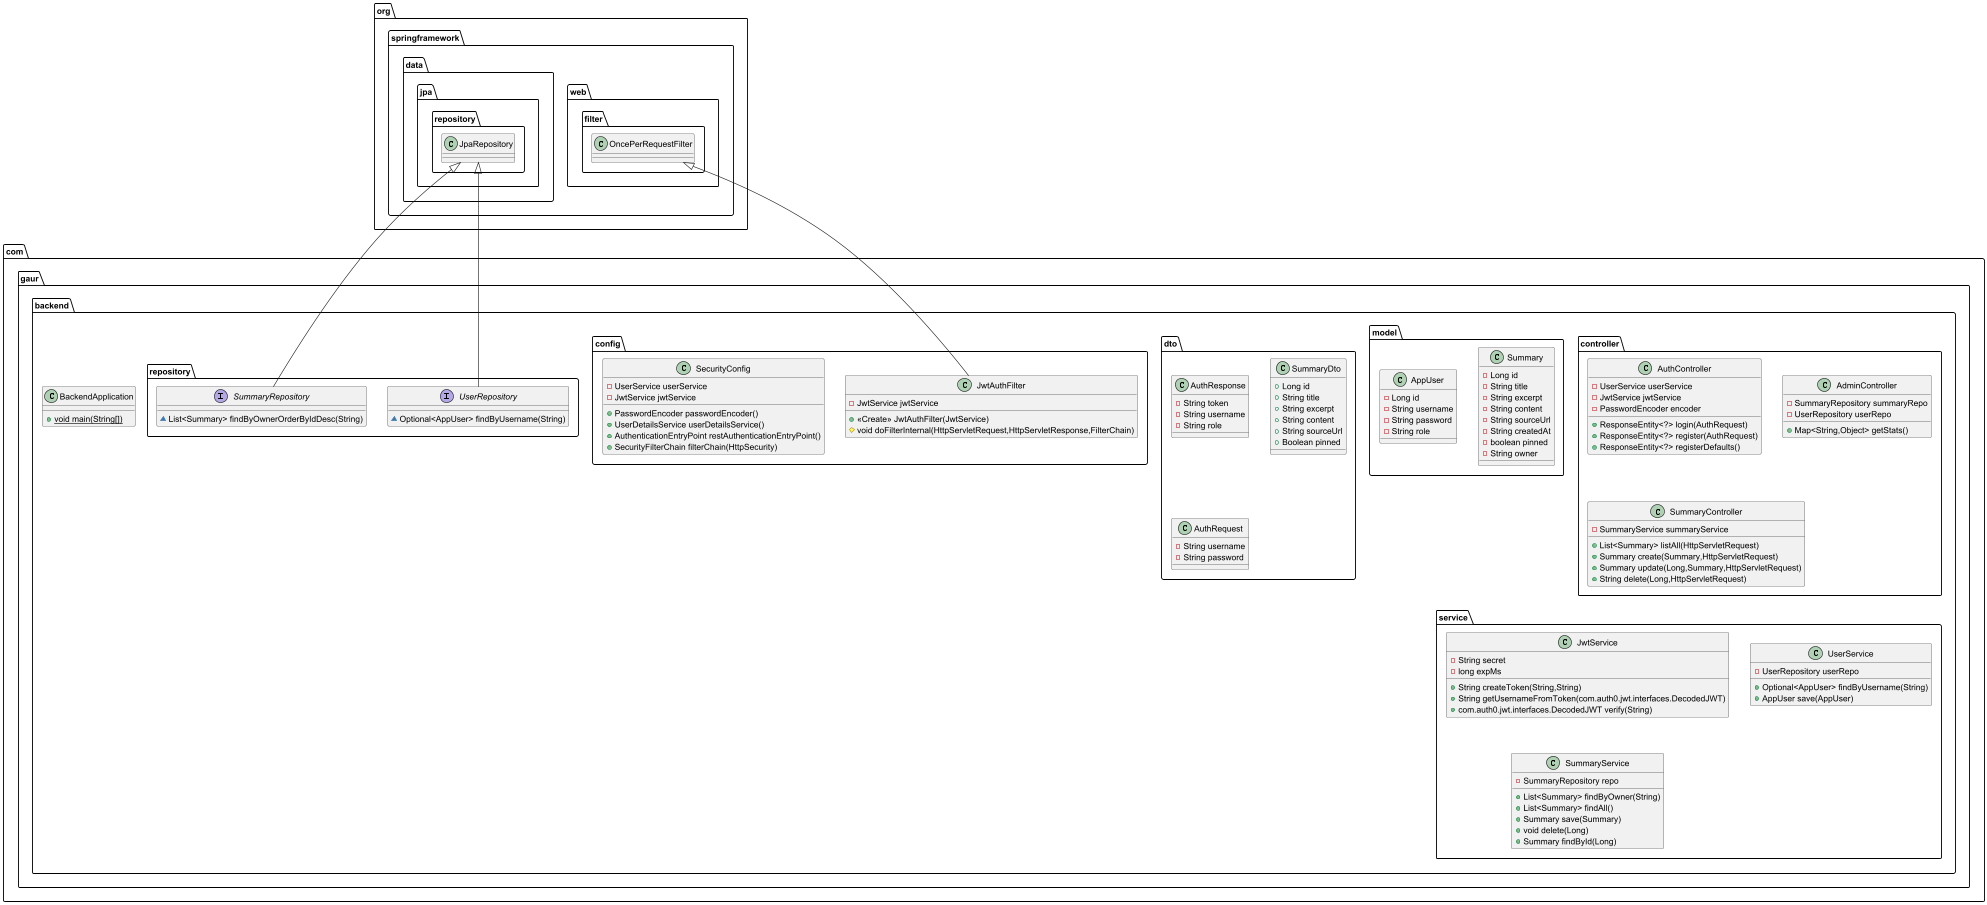

The diagram above was rendered by PlantUML. Its source (embedded in the PNG):
@startuml
class com.gaur.backend.controller.AuthController {
- UserService userService
- JwtService jwtService
- PasswordEncoder encoder
+ ResponseEntity<?> login(AuthRequest)
+ ResponseEntity<?> register(AuthRequest)
+ ResponseEntity<?> registerDefaults()
}


class com.gaur.backend.model.Summary {
- Long id
- String title
- String excerpt
- String content
- String sourceUrl
- String createdAt
- boolean pinned
- String owner
}

class com.gaur.backend.model.AppUser {
- Long id
- String username
- String password
- String role
}

class com.gaur.backend.dto.AuthResponse {
- String token
- String username
- String role
}

class com.gaur.backend.dto.SummaryDto {
+ Long id
+ String title
+ String excerpt
+ String content
+ String sourceUrl
+ Boolean pinned
}

class com.gaur.backend.BackendApplication {
+ {static} void main(String[])
}

class com.gaur.backend.service.JwtService {
- String secret
- long expMs
+ String createToken(String,String)
+ String getUsernameFromToken(com.auth0.jwt.interfaces.DecodedJWT)
+ com.auth0.jwt.interfaces.DecodedJWT verify(String)
}


class com.gaur.backend.config.JwtAuthFilter {
- JwtService jwtService
+ <<Create>> JwtAuthFilter(JwtService)
# void doFilterInternal(HttpServletRequest,HttpServletResponse,FilterChain)
}


class com.gaur.backend.service.UserService {
- UserRepository userRepo
+ Optional<AppUser> findByUsername(String)
+ AppUser save(AppUser)
}


interface com.gaur.backend.repository.UserRepository {
~ Optional<AppUser> findByUsername(String)
}

class com.gaur.backend.dto.AuthRequest {
- String username
- String password
}

class com.gaur.backend.config.SecurityConfig {
- UserService userService
- JwtService jwtService
+ PasswordEncoder passwordEncoder()
+ UserDetailsService userDetailsService()
+ AuthenticationEntryPoint restAuthenticationEntryPoint()
+ SecurityFilterChain filterChain(HttpSecurity)
}


class com.gaur.backend.controller.AdminController {
- SummaryRepository summaryRepo
- UserRepository userRepo
+ Map<String,Object> getStats()
}


interface com.gaur.backend.repository.SummaryRepository {
~ List<Summary> findByOwnerOrderByIdDesc(String)
}

class com.gaur.backend.controller.SummaryController {
- SummaryService summaryService
+ List<Summary> listAll(HttpServletRequest)
+ Summary create(Summary,HttpServletRequest)
+ Summary update(Long,Summary,HttpServletRequest)
+ String delete(Long,HttpServletRequest)
}


class com.gaur.backend.service.SummaryService {
- SummaryRepository repo
+ List<Summary> findByOwner(String)
+ List<Summary> findAll()
+ Summary save(Summary)
+ void delete(Long)
+ Summary findById(Long)
}




org.springframework.web.filter.OncePerRequestFilter <|-- com.gaur.backend.config.JwtAuthFilter
org.springframework.data.jpa.repository.JpaRepository <|-- com.gaur.backend.repository.UserRepository
org.springframework.data.jpa.repository.JpaRepository <|-- com.gaur.backend.repository.SummaryRepository
@enduml